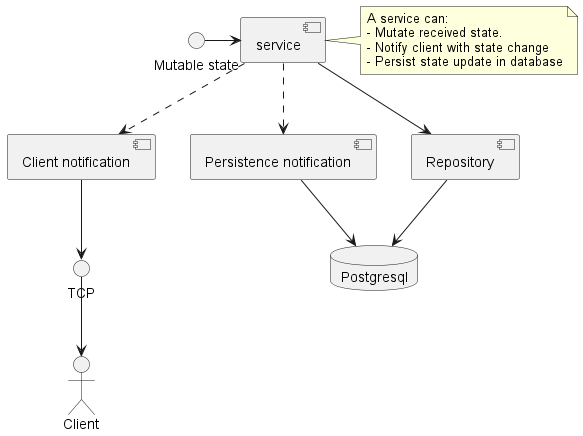

The diagram above was rendered by PlantUML. Its source (embedded in the PNG):
@startuml

interface "Mutable state" as mut
[service] as service
note right of service: A service can:\n- Mutate received state. \n- Notify client with state change\n- Persist state update in database

[Client notification] as response
[Persistence notification] as persistence
[Repository] as repository
database Postgresql as database
mut -> service
service ..> response
service ..> persistence
service --> repository

persistence --> database
repository --> database

interface TCP
response --> TCP
TCP --> :Client:
@enduml